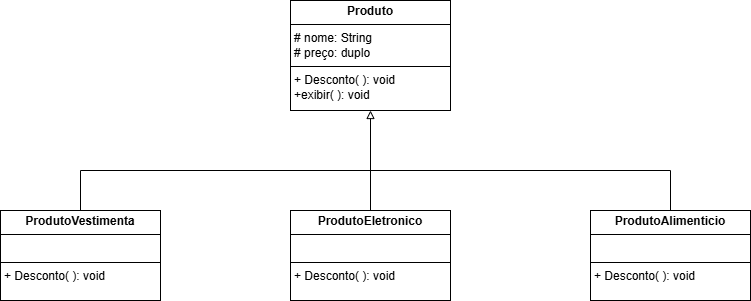

The diagram above was exported from draw.io. Its source (the exported page's mxGraphModel, read from the mxfile embedded in the PNG):
<mxGraphModel dx="880" dy="468" grid="1" gridSize="10" guides="1" tooltips="1" connect="1" arrows="1" fold="1" page="1" pageScale="1" pageWidth="827" pageHeight="1169" math="0" shadow="0">
  <root>
    <mxCell id="0" />
    <mxCell id="1" parent="0" />
    <mxCell id="cASyJdmAvGBVyrdf_jsE-2" value="&lt;p style=&quot;margin:0px;margin-top:4px;text-align:center;&quot;&gt;&lt;b&gt;&lt;font style=&quot;vertical-align: inherit;&quot;&gt;&lt;font style=&quot;vertical-align: inherit;&quot;&gt;Produto&lt;/font&gt;&lt;/font&gt;&lt;/b&gt;&lt;/p&gt;&lt;hr size=&quot;1&quot; style=&quot;border-style:solid;&quot;&gt;&lt;p style=&quot;margin:0px;margin-left:4px;&quot;&gt;&lt;font style=&quot;vertical-align: inherit;&quot;&gt;&lt;font style=&quot;vertical-align: inherit;&quot;&gt;&lt;font style=&quot;vertical-align: inherit;&quot;&gt;&lt;font style=&quot;vertical-align: inherit;&quot;&gt;&lt;font style=&quot;vertical-align: inherit;&quot;&gt;&lt;font style=&quot;vertical-align: inherit;&quot;&gt;# nome: String&lt;/font&gt;&lt;/font&gt;&lt;/font&gt;&lt;/font&gt;&lt;/font&gt;&lt;/font&gt;&lt;/p&gt;&lt;p style=&quot;margin:0px;margin-left:4px;&quot;&gt;&lt;font style=&quot;vertical-align: inherit;&quot;&gt;&lt;font style=&quot;vertical-align: inherit;&quot;&gt;&lt;font style=&quot;vertical-align: inherit;&quot;&gt;&lt;font style=&quot;vertical-align: inherit;&quot;&gt;&lt;font style=&quot;vertical-align: inherit;&quot;&gt;&lt;font style=&quot;vertical-align: inherit;&quot;&gt;&lt;font style=&quot;vertical-align: inherit;&quot;&gt;&lt;font style=&quot;vertical-align: inherit;&quot;&gt;# preço: duplo&lt;/font&gt;&lt;/font&gt;&lt;/font&gt;&lt;/font&gt;&lt;/font&gt;&lt;/font&gt;&lt;/font&gt;&lt;/font&gt;&lt;/p&gt;&lt;hr size=&quot;1&quot; style=&quot;border-style:solid;&quot;&gt;&lt;p style=&quot;margin:0px;margin-left:4px;&quot;&gt;&lt;font style=&quot;vertical-align: inherit;&quot;&gt;&lt;font style=&quot;vertical-align: inherit;&quot;&gt;&lt;font style=&quot;vertical-align: inherit;&quot;&gt;&lt;font style=&quot;vertical-align: inherit;&quot;&gt;&lt;font style=&quot;vertical-align: inherit;&quot;&gt;&lt;font style=&quot;vertical-align: inherit;&quot;&gt;+ Desconto( ): void&lt;/font&gt;&lt;/font&gt;&lt;/font&gt;&lt;/font&gt;&lt;/font&gt;&lt;/font&gt;&lt;/p&gt;&lt;p style=&quot;margin:0px;margin-left:4px;&quot;&gt;&lt;font style=&quot;vertical-align: inherit;&quot;&gt;&lt;font style=&quot;vertical-align: inherit;&quot;&gt;&lt;font style=&quot;vertical-align: inherit;&quot;&gt;&lt;font style=&quot;vertical-align: inherit;&quot;&gt;&lt;font style=&quot;vertical-align: inherit;&quot;&gt;&lt;font style=&quot;vertical-align: inherit;&quot;&gt;&lt;font style=&quot;vertical-align: inherit;&quot;&gt;&lt;font style=&quot;vertical-align: inherit;&quot;&gt;+exibir( ): void&lt;/font&gt;&lt;/font&gt;&lt;/font&gt;&lt;/font&gt;&lt;/font&gt;&lt;/font&gt;&lt;/font&gt;&lt;/font&gt;&lt;/p&gt;" style="verticalAlign=top;align=left;overflow=fill;html=1;whiteSpace=wrap;" parent="1" vertex="1">
      <mxGeometry x="310" y="20" width="160" height="110" as="geometry" />
    </mxCell>
    <mxCell id="cASyJdmAvGBVyrdf_jsE-3" value="&lt;p style=&quot;margin:0px;margin-top:4px;text-align:center;&quot;&gt;&lt;b&gt;&lt;font style=&quot;vertical-align: inherit;&quot;&gt;&lt;font style=&quot;vertical-align: inherit;&quot;&gt;ProdutoVestimenta&lt;/font&gt;&lt;/font&gt;&lt;/b&gt;&lt;/p&gt;&lt;hr size=&quot;1&quot; style=&quot;border-style:solid;&quot;&gt;&lt;p style=&quot;margin:0px;margin-left:4px;&quot;&gt;&lt;br&gt;&lt;/p&gt;&lt;hr size=&quot;1&quot; style=&quot;border-style:solid;&quot;&gt;&lt;p style=&quot;margin:0px;margin-left:4px;&quot;&gt;&lt;font style=&quot;vertical-align: inherit;&quot;&gt;&lt;font style=&quot;vertical-align: inherit;&quot;&gt;&lt;font style=&quot;vertical-align: inherit;&quot;&gt;&lt;font style=&quot;vertical-align: inherit;&quot;&gt;&lt;font style=&quot;vertical-align: inherit;&quot;&gt;&lt;font style=&quot;vertical-align: inherit;&quot;&gt;&lt;font style=&quot;vertical-align: inherit;&quot;&gt;&lt;font style=&quot;vertical-align: inherit;&quot;&gt;&lt;font style=&quot;vertical-align: inherit;&quot;&gt;&lt;font style=&quot;vertical-align: inherit;&quot;&gt;&lt;font style=&quot;vertical-align: inherit;&quot;&gt;&lt;font style=&quot;vertical-align: inherit;&quot;&gt;+ Desconto( ): void&lt;/font&gt;&lt;/font&gt;&lt;/font&gt;&lt;/font&gt;&lt;/font&gt;&lt;/font&gt;&lt;/font&gt;&lt;/font&gt;&lt;/font&gt;&lt;/font&gt;&lt;/font&gt;&lt;/font&gt;&lt;/p&gt;" style="verticalAlign=top;align=left;overflow=fill;html=1;whiteSpace=wrap;" parent="1" vertex="1">
      <mxGeometry x="20" y="230" width="160" height="90" as="geometry" />
    </mxCell>
    <mxCell id="cASyJdmAvGBVyrdf_jsE-37" style="edgeStyle=orthogonalEdgeStyle;rounded=0;orthogonalLoop=1;jettySize=auto;html=1;entryX=0.5;entryY=1;entryDx=0;entryDy=0;strokeWidth=1;jumpSize=6;endArrow=block;endFill=0;" parent="1" source="cASyJdmAvGBVyrdf_jsE-5" target="cASyJdmAvGBVyrdf_jsE-2" edge="1">
      <mxGeometry relative="1" as="geometry" />
    </mxCell>
    <mxCell id="cASyJdmAvGBVyrdf_jsE-5" value="&lt;p style=&quot;margin:0px;margin-top:4px;text-align:center;&quot;&gt;&lt;b&gt;&lt;font style=&quot;vertical-align: inherit;&quot;&gt;&lt;font style=&quot;vertical-align: inherit;&quot;&gt;&lt;font style=&quot;vertical-align: inherit;&quot;&gt;&lt;font style=&quot;vertical-align: inherit;&quot;&gt;ProdutoEletronico&lt;/font&gt;&lt;/font&gt;&lt;/font&gt;&lt;/font&gt;&lt;/b&gt;&lt;/p&gt;&lt;hr size=&quot;1&quot; style=&quot;border-style:solid;&quot;&gt;&lt;p style=&quot;margin:0px;margin-left:4px;&quot;&gt;&lt;br&gt;&lt;/p&gt;&lt;hr size=&quot;1&quot; style=&quot;border-style:solid;&quot;&gt;&lt;p style=&quot;margin:0px;margin-left:4px;&quot;&gt;&lt;font style=&quot;vertical-align: inherit;&quot;&gt;&lt;font style=&quot;vertical-align: inherit;&quot;&gt;&lt;font style=&quot;vertical-align: inherit;&quot;&gt;&lt;font style=&quot;vertical-align: inherit;&quot;&gt;&lt;font style=&quot;vertical-align: inherit;&quot;&gt;&lt;font style=&quot;vertical-align: inherit;&quot;&gt;&lt;font style=&quot;vertical-align: inherit;&quot;&gt;&lt;font style=&quot;vertical-align: inherit;&quot;&gt;&lt;font style=&quot;vertical-align: inherit;&quot;&gt;&lt;font style=&quot;vertical-align: inherit;&quot;&gt;&lt;font style=&quot;vertical-align: inherit;&quot;&gt;&lt;font style=&quot;vertical-align: inherit;&quot;&gt;&lt;font style=&quot;vertical-align: inherit;&quot;&gt;&lt;font style=&quot;vertical-align: inherit;&quot;&gt;+ Desconto( ): void&lt;/font&gt;&lt;/font&gt;&lt;/font&gt;&lt;/font&gt;&lt;/font&gt;&lt;/font&gt;&lt;/font&gt;&lt;/font&gt;&lt;/font&gt;&lt;/font&gt;&lt;/font&gt;&lt;/font&gt;&lt;/font&gt;&lt;/font&gt;&lt;/p&gt;" style="verticalAlign=top;align=left;overflow=fill;html=1;whiteSpace=wrap;" parent="1" vertex="1">
      <mxGeometry x="310" y="230" width="160" height="90" as="geometry" />
    </mxCell>
    <mxCell id="cASyJdmAvGBVyrdf_jsE-6" value="&lt;p style=&quot;margin:0px;margin-top:4px;text-align:center;&quot;&gt;&lt;b&gt;&lt;font style=&quot;vertical-align: inherit;&quot;&gt;&lt;font style=&quot;vertical-align: inherit;&quot;&gt;&lt;font style=&quot;vertical-align: inherit;&quot;&gt;&lt;font style=&quot;vertical-align: inherit;&quot;&gt;&lt;font style=&quot;vertical-align: inherit;&quot;&gt;&lt;font style=&quot;vertical-align: inherit;&quot;&gt;ProdutoAlimenticio&lt;/font&gt;&lt;/font&gt;&lt;/font&gt;&lt;/font&gt;&lt;/font&gt;&lt;/font&gt;&lt;/b&gt;&lt;/p&gt;&lt;hr size=&quot;1&quot; style=&quot;border-style:solid;&quot;&gt;&lt;p style=&quot;margin:0px;margin-left:4px;&quot;&gt;&lt;br&gt;&lt;/p&gt;&lt;hr size=&quot;1&quot; style=&quot;border-style:solid;&quot;&gt;&lt;p style=&quot;margin:0px;margin-left:4px;&quot;&gt;&lt;font style=&quot;vertical-align: inherit;&quot;&gt;&lt;font style=&quot;vertical-align: inherit;&quot;&gt;&lt;font style=&quot;vertical-align: inherit;&quot;&gt;&lt;font style=&quot;vertical-align: inherit;&quot;&gt;&lt;font style=&quot;vertical-align: inherit;&quot;&gt;&lt;font style=&quot;vertical-align: inherit;&quot;&gt;&lt;font style=&quot;vertical-align: inherit;&quot;&gt;&lt;font style=&quot;vertical-align: inherit;&quot;&gt;&lt;font style=&quot;vertical-align: inherit;&quot;&gt;&lt;font style=&quot;vertical-align: inherit;&quot;&gt;&lt;font style=&quot;vertical-align: inherit;&quot;&gt;&lt;font style=&quot;vertical-align: inherit;&quot;&gt;&lt;font style=&quot;vertical-align: inherit;&quot;&gt;&lt;font style=&quot;vertical-align: inherit;&quot;&gt;&lt;font style=&quot;vertical-align: inherit;&quot;&gt;&lt;font style=&quot;vertical-align: inherit;&quot;&gt;+ Desconto( ): void&lt;/font&gt;&lt;/font&gt;&lt;/font&gt;&lt;/font&gt;&lt;/font&gt;&lt;/font&gt;&lt;/font&gt;&lt;/font&gt;&lt;/font&gt;&lt;/font&gt;&lt;/font&gt;&lt;/font&gt;&lt;/font&gt;&lt;/font&gt;&lt;/font&gt;&lt;/font&gt;&lt;/p&gt;" style="verticalAlign=top;align=left;overflow=fill;html=1;whiteSpace=wrap;" parent="1" vertex="1">
      <mxGeometry x="610" y="230" width="160" height="90" as="geometry" />
    </mxCell>
    <mxCell id="h2MXtgGueUKI9I-rHJ4j-1" value="" style="endArrow=none;html=1;rounded=0;exitX=0.5;exitY=0;exitDx=0;exitDy=0;entryX=0.5;entryY=0;entryDx=0;entryDy=0;" edge="1" parent="1" source="cASyJdmAvGBVyrdf_jsE-3" target="cASyJdmAvGBVyrdf_jsE-6">
      <mxGeometry width="50" height="50" relative="1" as="geometry">
        <mxPoint x="390" y="270" as="sourcePoint" />
        <mxPoint x="440" y="220" as="targetPoint" />
        <Array as="points">
          <mxPoint x="100" y="190" />
          <mxPoint x="690" y="190" />
        </Array>
      </mxGeometry>
    </mxCell>
  </root>
</mxGraphModel>